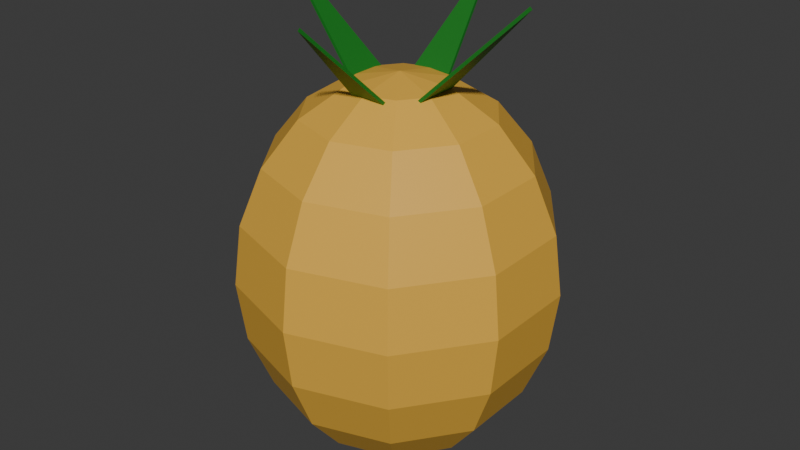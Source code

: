 # Source: pineapple.blend  (saved by Blender 5.0.118; exported with 4.5.12 LTS)
import bpy
from mathutils import Matrix  # noqa: F401  (used for matrix-valued properties, if any)

bpy.ops.wm.read_factory_settings(use_empty=True)
scene = bpy.context.scene
scene.name = 'Scene'

# ---- collections
col_collection = bpy.data.collections.new('Collection'); scene.collection.children.link(col_collection)

# ---- materials (node trees are filled in below, after node groups)
mat_material_001 = bpy.data.materials.new('Material.001')
mat_material_002 = bpy.data.materials.new('Material.002')

# ---- material node trees
mat_material_001.use_nodes = True; mat_material_001.node_tree.nodes.clear()
_N = mat_material_001.node_tree.nodes; _L = mat_material_001.node_tree.links
n0 = _N.new('ShaderNodeBsdfPrincipled'); n0.name = 'Principled BSDF'; n0.location = (-200, 100)
n0.inputs[0].default_value = (0.8, 0.4439, 0.05312, 1.0)
n1 = _N.new('ShaderNodeOutputMaterial'); n1.name = 'Material Output'; n1.location = (200, 100)
_L.new(n0.outputs[0], n1.inputs[0])
n1.is_active_output = True
mat_material_002.use_nodes = True; mat_material_002.node_tree.nodes.clear()
_N = mat_material_002.node_tree.nodes; _L = mat_material_002.node_tree.links
n0 = _N.new('ShaderNodeBsdfPrincipled'); n0.name = 'Principled BSDF'; n0.location = (-200, 100)
n0.inputs[0].default_value = (0.01163, 0.1859, 0.01635, 1.0)
n1 = _N.new('ShaderNodeOutputMaterial'); n1.name = 'Material Output'; n1.location = (200, 100)
_L.new(n0.outputs[0], n1.inputs[0])
n1.is_active_output = True

# ---- world
world_world = bpy.data.worlds.new('World'); scene.world = world_world
world_world.use_nodes = True; world_world.node_tree.nodes.clear()
_N = world_world.node_tree.nodes; _L = world_world.node_tree.links
n0 = _N.new('ShaderNodeOutputWorld'); n0.name = 'World Output'; n0.location = (200, 100)
n1 = _N.new('ShaderNodeBackground'); n1.name = 'Background'; n1.location = (-200, 100)
n1.inputs[0].default_value = (0.05088, 0.05088, 0.05088, 1.0)
_L.new(n1.outputs[0], n0.inputs[0])
n0.is_active_output = True
world_world.color = (0.05088, 0.05088, 0.05088)
world_world.sun_shadow_jitter_overblur = 0.0

# ---- meshes
me_sphere = bpy.data.meshes.new('Sphere')
me_sphere.from_pydata([(0.0, 0.0, 1.0), (0.0, 1.0, 0.0), (0.0, 0.0, -1.0), (0.1816, 0.25, 0.9511), (0.3455, 0.4755, 0.809), (0.4755, 0.6545, 0.5878), (0.559, 0.7694, 0.309), (0.5878, 0.809, 0.0), (0.559, 0.7694, -0.309), (0.4755, 0.6545, -0.5878), (0.3455, 0.4755, -0.809), (0.1816, 0.25, -0.9511), (0.2939, 0.09549, 0.9511), (0.559, 0.1816, 0.809), (0.7694, 0.25, 0.5878), (0.9045, 0.2939, 0.309), (0.9511, 0.309, 0.0), (0.9045, 0.2939, -0.309), (0.7694, 0.25, -0.5878), (0.559, 0.1816, -0.809), (0.2939, 0.09549, -0.9511), (0.2939, -0.09549, 0.9511), (0.559, -0.1816, 0.809), (0.7694, -0.25, 0.5878), (0.9045, -0.2939, 0.309), (0.9511, -0.309, 0.0), (0.9045, -0.2939, -0.309), (0.7694, -0.25, -0.5878), (0.559, -0.1816, -0.809), (0.2939, -0.09549, -0.9511), (0.1816, -0.25, 0.9511), (0.3455, -0.4755, 0.809), (0.4755, -0.6545, 0.5878), (0.559, -0.7694, 0.309), (0.5878, -0.809, 0.0), (0.559, -0.7694, -0.309), (0.4755, -0.6545, -0.5878), (0.3455, -0.4755, -0.809), (0.1816, -0.25, -0.9511), (1.49e-08, -0.309, 0.9511), (5.96e-08, -0.5878, 0.809), (5.96e-08, -0.809, 0.5878), (5.96e-08, -0.9511, 0.309), (5.96e-08, -1.0, 0.0), (5.96e-08, -0.9511, -0.309), (5.96e-08, -0.809, -0.5878), (5.96e-08, -0.5878, -0.809), (1.49e-08, -0.309, -0.9511), (-0.1816, -0.25, 0.9511), (-0.3455, -0.4755, 0.809), (-0.4755, -0.6545, 0.5878), (-0.559, -0.7694, 0.309), (-0.5878, -0.809, 0.0), (-0.559, -0.7694, -0.309), (-0.4755, -0.6545, -0.5878), (-0.3455, -0.4755, -0.809), (-0.1816, -0.25, -0.9511), (-0.2939, -0.09549, 0.9511), (-0.559, -0.1816, 0.809), (-0.7694, -0.25, 0.5878), (-0.9045, -0.2939, 0.309), (-0.9511, -0.309, 0.0), (-0.9045, -0.2939, -0.309), (-0.7694, -0.25, -0.5878), (-0.559, -0.1816, -0.809), (-0.2939, -0.09549, -0.9511), (-0.2939, 0.09549, 0.9511), (-0.559, 0.1816, 0.809), (-0.7694, 0.25, 0.5878), (-0.9045, 0.2939, 0.309), (-0.9511, 0.309, 0.0), (-0.9045, 0.2939, -0.309), (-0.7694, 0.25, -0.5878), (-0.559, 0.1816, -0.809), (-0.2939, 0.09549, -0.9511), (-0.1816, 0.25, 0.9511), (-0.3455, 0.4755, 0.809), (-0.4755, 0.6545, 0.5878), (-0.559, 0.7694, 0.309), (-0.5878, 0.809, 0.0), (-0.559, 0.7694, -0.309), (-0.4755, 0.6545, -0.5878), (-0.3455, 0.4755, -0.809), (-0.1816, 0.25, -0.9511), (-1.49e-08, 0.309, 0.9511), (-1.192e-07, 0.5878, 0.809), (-1.192e-07, 0.809, 0.5878), (-1.49e-07, 0.9511, 0.309), (-1.49e-07, 0.9511, -0.309), (-1.192e-07, 0.809, -0.5878), (-1.192e-07, 0.5878, -0.809), (-1.49e-08, 0.309, -0.9511)], [], [(86, 85, 4, 5), (2, 91, 11), (89, 88, 8, 9), (87, 86, 5, 6), (84, 0, 3), (90, 89, 9, 10), (1, 87, 6, 7), (85, 84, 3, 4), (91, 90, 10, 11), (88, 1, 7, 8), (5, 4, 13, 14), (2, 11, 20), (9, 8, 17, 18), (6, 5, 14, 15), (3, 0, 12), (10, 9, 18, 19), (7, 6, 15, 16), (4, 3, 12, 13), (11, 10, 19, 20), (8, 7, 16, 17), (17, 16, 25, 26), (14, 13, 22, 23), (2, 20, 29), (18, 17, 26, 27), (15, 14, 23, 24), (12, 0, 21), (19, 18, 27, 28), (16, 15, 24, 25), (13, 12, 21, 22), (20, 19, 28, 29), (22, 21, 30, 31), (29, 28, 37, 38), (26, 25, 34, 35), (23, 22, 31, 32), (2, 29, 38), (27, 26, 35, 36), (24, 23, 32, 33), (21, 0, 30), (28, 27, 36, 37), (25, 24, 33, 34), (37, 36, 45, 46), (34, 33, 42, 43), (31, 30, 39, 40), (38, 37, 46, 47), (35, 34, 43, 44), (32, 31, 40, 41), (2, 38, 47), (36, 35, 44, 45), (33, 32, 41, 42), (30, 0, 39), (42, 41, 50, 51), (39, 0, 48), (46, 45, 54, 55), (43, 42, 51, 52), (40, 39, 48, 49), (47, 46, 55, 56), (44, 43, 52, 53), (41, 40, 49, 50), (2, 47, 56), (45, 44, 53, 54), (54, 53, 62, 63), (51, 50, 59, 60), (48, 0, 57), (55, 54, 63, 64), (52, 51, 60, 61), (49, 48, 57, 58), (56, 55, 64, 65), (53, 52, 61, 62), (50, 49, 58, 59), (2, 56, 65), (59, 58, 67, 68), (2, 65, 74), (63, 62, 71, 72), (60, 59, 68, 69), (57, 0, 66), (64, 63, 72, 73), (61, 60, 69, 70), (58, 57, 66, 67), (65, 64, 73, 74), (62, 61, 70, 71), (74, 73, 82, 83), (71, 70, 79, 80), (68, 67, 76, 77), (2, 74, 83), (72, 71, 80, 81), (69, 68, 77, 78), (66, 0, 75), (73, 72, 81, 82), (70, 69, 78, 79), (67, 66, 75, 76), (79, 78, 87, 1), (76, 75, 84, 85), (83, 82, 90, 91), (80, 79, 1, 88), (77, 76, 85, 86), (2, 83, 91), (81, 80, 88, 89), (78, 77, 86, 87), (75, 0, 84), (82, 81, 89, 90)])
_uv = me_sphere.uv_layers.new(name='UVMap')
_uv.uv.foreach_set('vector', [0.7, 0.7, 0.7, 0.8, 0.6, 0.8, 0.6, 0.7, 0.65, 0.0, 0.7, 0.1, 0.6, 0.1, 0.7, 0.3, 0.7, 0.4, 0.6, 0.4, 0.6, 0.3, 0.7, 0.6, 0.7, 0.7, 0.6, 0.7, 0.6, 0.6, 0.7, 0.9, 0.65, 1.0, 0.6, 0.9, 0.7, 0.2, 0.7, 0.3, 0.6, 0.3, 0.6, 0.2, 0.7, 0.5, 0.7, 0.6, 0.6, 0.6, 0.6, 0.5, 0.7, 0.8, 0.7, 0.9, 0.6, 0.9, 0.6, 0.8, 0.7, 0.1, 0.7, 0.2, 0.6, 0.2, 0.6, 0.1, 0.7, 0.4, 0.7, 0.5, 0.6, 0.5, 0.6, 0.4, 0.6, 0.7, 0.6, 0.8, 0.5, 0.8, 0.5, 0.7, 0.55, 0.0, 0.6, 0.1, 0.5, 0.1, 0.6, 0.3, 0.6, 0.4, 0.5, 0.4, 0.5, 0.3, 0.6, 0.6, 0.6, 0.7, 0.5, 0.7, 0.5, 0.6, 0.6, 0.9, 0.55, 1.0, 0.5, 0.9, 0.6, 0.2, 0.6, 0.3, 0.5, 0.3, 0.5, 0.2, 0.6, 0.5, 0.6, 0.6, 0.5, 0.6, 0.5, 0.5, 0.6, 0.8, 0.6, 0.9, 0.5, 0.9, 0.5, 0.8, 0.6, 0.1, 0.6, 0.2, 0.5, 0.2, 0.5, 0.1, 0.6, 0.4, 0.6, 0.5, 0.5, 0.5, 0.5, 0.4, 0.5, 0.4, 0.5, 0.5, 0.4, 0.5, 0.4, 0.4, 0.5, 0.7, 0.5, 0.8, 0.4, 0.8, 0.4, 0.7, 0.45, 0.0, 0.5, 0.1, 0.4, 0.1, 0.5, 0.3, 0.5, 0.4, 0.4, 0.4, 0.4, 0.3, 0.5, 0.6, 0.5, 0.7, 0.4, 0.7, 0.4, 0.6, 0.5, 0.9, 0.45, 1.0, 0.4, 0.9, 0.5, 0.2, 0.5, 0.3, 0.4, 0.3, 0.4, 0.2, 0.5, 0.5, 0.5, 0.6, 0.4, 0.6, 0.4, 0.5, 0.5, 0.8, 0.5, 0.9, 0.4, 0.9, 0.4, 0.8, 0.5, 0.1, 0.5, 0.2, 0.4, 0.2, 0.4, 0.1, 0.4, 0.8, 0.4, 0.9, 0.3, 0.9, 0.3, 0.8, 0.4, 0.1, 0.4, 0.2, 0.3, 0.2, 0.3, 0.1, 0.4, 0.4, 0.4, 0.5, 0.3, 0.5, 0.3, 0.4, 0.4, 0.7, 0.4, 0.8, 0.3, 0.8, 0.3, 0.7, 0.35, 0.0, 0.4, 0.1, 0.3, 0.1, 0.4, 0.3, 0.4, 0.4, 0.3, 0.4, 0.3, 0.3, 0.4, 0.6, 0.4, 0.7, 0.3, 0.7, 0.3, 0.6, 0.4, 0.9, 0.35, 1.0, 0.3, 0.9, 0.4, 0.2, 0.4, 0.3, 0.3, 0.3, 0.3, 0.2, 0.4, 0.5, 0.4, 0.6, 0.3, 0.6, 0.3, 0.5, 0.3, 0.2, 0.3, 0.3, 0.2, 0.3, 0.2, 0.2, 0.3, 0.5, 0.3, 0.6, 0.2, 0.6, 0.2, 0.5, 0.3, 0.8, 0.3, 0.9, 0.2, 0.9, 0.2, 0.8, 0.3, 0.1, 0.3, 0.2, 0.2, 0.2, 0.2, 0.1, 0.3, 0.4, 0.3, 0.5, 0.2, 0.5, 0.2, 0.4, 0.3, 0.7, 0.3, 0.8, 0.2, 0.8, 0.2, 0.7, 0.25, 0.0, 0.3, 0.1, 0.2, 0.1, 0.3, 0.3, 0.3, 0.4, 0.2, 0.4, 0.2, 0.3, 0.3, 0.6, 0.3, 0.7, 0.2, 0.7, 0.2, 0.6, 0.3, 0.9, 0.25, 1.0, 0.2, 0.9, 0.2, 0.6, 0.2, 0.7, 0.1, 0.7, 0.1, 0.6, 0.2, 0.9, 0.15, 1.0, 0.1, 0.9, 0.2, 0.2, 0.2, 0.3, 0.1, 0.3, 0.1, 0.2, 0.2, 0.5, 0.2, 0.6, 0.1, 0.6, 0.1, 0.5, 0.2, 0.8, 0.2, 0.9, 0.1, 0.9, 0.1, 0.8, 0.2, 0.1, 0.2, 0.2, 0.1, 0.2, 0.1, 0.1, 0.2, 0.4, 0.2, 0.5, 0.1, 0.5, 0.1, 0.4, 0.2, 0.7, 0.2, 0.8, 0.1, 0.8, 0.1, 0.7, 0.15, 0.0, 0.2, 0.1, 0.1, 0.1, 0.2, 0.3, 0.2, 0.4, 0.1, 0.4, 0.1, 0.3, 0.1, 0.3, 0.1, 0.4, 0.0, 0.4, 0.0, 0.3, 0.1, 0.6, 0.1, 0.7, 0.0, 0.7, 0.0, 0.6, 0.1, 0.9, 0.05, 1.0, 0.0, 0.9, 0.1, 0.2, 0.1, 0.3, 0.0, 0.3, 5.96e-08, 0.2, 0.1, 0.5, 0.1, 0.6, 0.0, 0.6, 0.0, 0.5, 0.1, 0.8, 0.1, 0.9, 0.0, 0.9, 5.96e-08, 0.8, 0.1, 0.1, 0.1, 0.2, 5.96e-08, 0.2, 0.0, 0.1, 0.1, 0.4, 0.1, 0.5, 0.0, 0.5, 0.0, 0.4, 0.1, 0.7, 0.1, 0.8, 5.96e-08, 0.8, 0.0, 0.7, 0.05, 0.0, 0.1, 0.1, 0.0, 0.1, 1.0, 0.7, 1.0, 0.8, 0.9, 0.8, 0.9, 0.7, 0.95, 0.0, 1.0, 0.1, 0.9, 0.1, 1.0, 0.3, 1.0, 0.4, 0.9, 0.4, 0.9, 0.3, 1.0, 0.6, 1.0, 0.7, 0.9, 0.7, 0.9, 0.6, 1.0, 0.9, 0.95, 1.0, 0.9, 0.9, 1.0, 0.2, 1.0, 0.3, 0.9, 0.3, 0.9, 0.2, 1.0, 0.5, 1.0, 0.6, 0.9, 0.6, 0.9, 0.5, 1.0, 0.8, 1.0, 0.9, 0.9, 0.9, 0.9, 0.8, 1.0, 0.1, 1.0, 0.2, 0.9, 0.2, 0.9, 0.1, 1.0, 0.4, 1.0, 0.5, 0.9, 0.5, 0.9, 0.4, 0.9, 0.1, 0.9, 0.2, 0.8, 0.2, 0.8, 0.1, 0.9, 0.4, 0.9, 0.5, 0.8, 0.5, 0.8, 0.4, 0.9, 0.7, 0.9, 0.8, 0.8, 0.8, 0.8, 0.7, 0.85, 0.0, 0.9, 0.1, 0.8, 0.1, 0.9, 0.3, 0.9, 0.4, 0.8, 0.4, 0.8, 0.3, 0.9, 0.6, 0.9, 0.7, 0.8, 0.7, 0.8, 0.6, 0.9, 0.9, 0.85, 1.0, 0.8, 0.9, 0.9, 0.2, 0.9, 0.3, 0.8, 0.3, 0.8, 0.2, 0.9, 0.5, 0.9, 0.6, 0.8, 0.6, 0.8, 0.5, 0.9, 0.8, 0.9, 0.9, 0.8, 0.9, 0.8, 0.8, 0.8, 0.5, 0.8, 0.6, 0.7, 0.6, 0.7, 0.5, 0.8, 0.8, 0.8, 0.9, 0.7, 0.9, 0.7, 0.8, 0.8, 0.1, 0.8, 0.2, 0.7, 0.2, 0.7, 0.1, 0.8, 0.4, 0.8, 0.5, 0.7, 0.5, 0.7, 0.4, 0.8, 0.7, 0.8, 0.8, 0.7, 0.8, 0.7, 0.7, 0.75, 0.0, 0.8, 0.1, 0.7, 0.1, 0.8, 0.3, 0.8, 0.4, 0.7, 0.4, 0.7, 0.3, 0.8, 0.6, 0.8, 0.7, 0.7, 0.7, 0.7, 0.6, 0.8, 0.9, 0.75, 1.0, 0.7, 0.9, 0.8, 0.2, 0.8, 0.3, 0.7, 0.3, 0.7, 0.2])
me_sphere.materials.append(mat_material_001)
me_sphere.update()
me_plane_002 = bpy.data.meshes.new('Plane.002')
me_plane_002.from_pydata([(-0.1383, -0.4521, 0.0), (0.1383, -0.4521, 0.0), (0.0, 0.4521, 0.0), (0.0, 0.4521, 0.0)], [], [(0, 1, 3, 2)])
_uv = me_plane_002.uv_layers.new(name='UVMap')
_uv.uv.foreach_set('vector', [0.0, 0.0, 1.0, 0.0, 1.0, 1.0, 0.0, 1.0])
me_plane_002.materials.append(mat_material_002)
me_plane_002.update()
me_plane_003 = bpy.data.meshes.new('Plane.003')
me_plane_003.from_pydata([(-0.1383, -0.4521, 0.0), (0.1383, -0.4521, 0.0), (0.0, 0.4521, 0.0), (0.0, 0.4521, 0.0)], [], [(0, 1, 3, 2)])
_uv = me_plane_003.uv_layers.new(name='UVMap')
_uv.uv.foreach_set('vector', [0.0, 0.0, 1.0, 0.0, 1.0, 1.0, 0.0, 1.0])
me_plane_003.materials.append(mat_material_002)
me_plane_003.update()
me_plane_004 = bpy.data.meshes.new('Plane.004')
me_plane_004.from_pydata([(-0.1383, -0.4521, 0.0), (0.1383, -0.4521, 0.0), (0.0, 0.4521, 0.0), (0.0, 0.4521, 0.0)], [], [(0, 1, 3, 2)])
_uv = me_plane_004.uv_layers.new(name='UVMap')
_uv.uv.foreach_set('vector', [0.0, 0.0, 1.0, 0.0, 1.0, 1.0, 0.0, 1.0])
me_plane_004.materials.append(mat_material_002)
me_plane_004.update()
me_plane_005 = bpy.data.meshes.new('Plane.005')
me_plane_005.from_pydata([(-0.1383, -0.4521, 0.0), (0.1383, -0.4521, 0.0), (0.0, 0.4521, 0.0), (0.0, 0.4521, 0.0)], [], [(0, 1, 3, 2)])
_uv = me_plane_005.uv_layers.new(name='UVMap')
_uv.uv.foreach_set('vector', [0.0, 0.0, 1.0, 0.0, 1.0, 1.0, 0.0, 1.0])
me_plane_005.materials.append(mat_material_002)
me_plane_005.update()

# ---- objects
ob_sphere = bpy.data.objects.new('Sphere', me_sphere)
ob_plane = bpy.data.objects.new('Plane', me_plane_002)
ob_plane_001 = bpy.data.objects.new('Plane.001', me_plane_003)
ob_plane_002 = bpy.data.objects.new('Plane.002', me_plane_004)
ob_plane_003 = bpy.data.objects.new('Plane.003', me_plane_005)

# ---- transforms, parenting, visibility, modifiers, constraints
ob_sphere.location = (0.0, 0.0, 0.0)
ob_sphere.scale = (1.0, 1.0, -1.238)
ob_plane.location = (0.01908, 0.5296, 1.422)
ob_plane.rotation_euler = (0.7854, 0.0, 0.0)
_m = ob_plane.modifiers.new('Solidify', 'SOLIDIFY')
_m.thickness = 0.02
_m.offset = 1.0
ob_plane_001.location = (-0.5445, 0.002081, 1.446)
ob_plane_001.rotation_euler = (0.7854, 0.0, 1.571)
_m = ob_plane_001.modifiers.new('Solidify', 'SOLIDIFY')
_m.thickness = 0.02
_m.offset = 1.0
ob_plane_002.location = (0.02476, -0.4929, 1.344)
ob_plane_002.rotation_euler = (0.7854, 0.0, 3.142)
_m = ob_plane_002.modifiers.new('Solidify', 'SOLIDIFY')
_m.thickness = 0.02
_m.offset = 1.0
ob_plane_003.location = (0.5529, -0.03288, 1.435)
ob_plane_003.rotation_euler = (0.7854, 0.0, 4.712)
_m = ob_plane_003.modifiers.new('Solidify', 'SOLIDIFY')
_m.thickness = 0.02
_m.offset = 1.0

# ---- collection membership
col_collection.objects.link(ob_sphere)
col_collection.objects.link(ob_plane)
col_collection.objects.link(ob_plane_001)
col_collection.objects.link(ob_plane_002)
col_collection.objects.link(ob_plane_003)

# ---- scene / render settings (as saved in the file)
scene.frame_start = 1; scene.frame_end = 250; scene.frame_set(1)
scene.render.engine = 'BLENDER_EEVEE_NEXT'
scene.render.bake_bias = 0.0
scene.render.bake_samples = 0
scene.cycles.sampling_pattern = 'TABULATED_SOBOL'
scene.eevee.use_volume_custom_range = False
bpy.context.view_layer.update()

# ---- added for rendering (the .blend has no active camera and no usable light): camera, sun
cam_auto = bpy.data.cameras.new('AutoCamera')
cam_auto.lens = 50.0
cam_auto.sensor_width = 36.0
cam_auto.clip_end = 1000.0
ob_auto_camera = bpy.data.objects.new('AutoCamera', cam_auto)
scene.collection.objects.link(ob_auto_camera)
ob_auto_camera.location = (3.78389, -4.54067, 3.2976)
ob_auto_camera.rotation_euler = (1.09748, -7.21219e-08, 0.694738)
scene.camera = ob_auto_camera
light_auto_sun = bpy.data.lights.new('AutoSun', 'SUN')
light_auto_sun.energy = 3.0
light_auto_sun.angle = 0.0523599
ob_auto_sun = bpy.data.objects.new('AutoSun', light_auto_sun)
scene.collection.objects.link(ob_auto_sun)
ob_auto_sun.rotation_euler = (0.872665, 0.174533, 0.523599)
bpy.context.view_layer.update()
